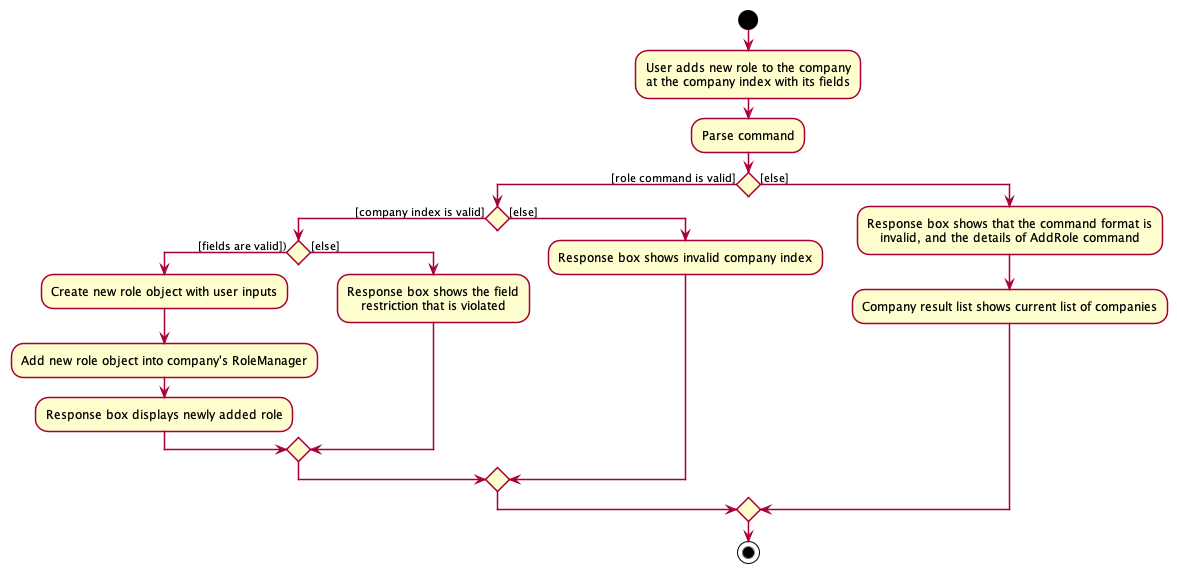

The diagram above was rendered by PlantUML. Its source (embedded in the PNG):
@startuml
!include style.puml

start
:User adds new role to the company
at the company index with its fields;
:Parse command;

if () then ([role command is valid])
    if () then ([company index is valid])
        if () then ([fields are valid]))
            :Create new role object with user inputs;
            :Add new role object into company's RoleManager;
            :Response box displays newly added role;
        else ([else])
            :Response box shows the field
            restriction that is violated;
        endif
    else ([else])
        :Response box shows invalid company index;
    endif
else ([else])
    :Response box shows that the command format is
    invalid, and the details of AddRole command;
    :Company result list shows current list of companies;
endif
stop
@enduml